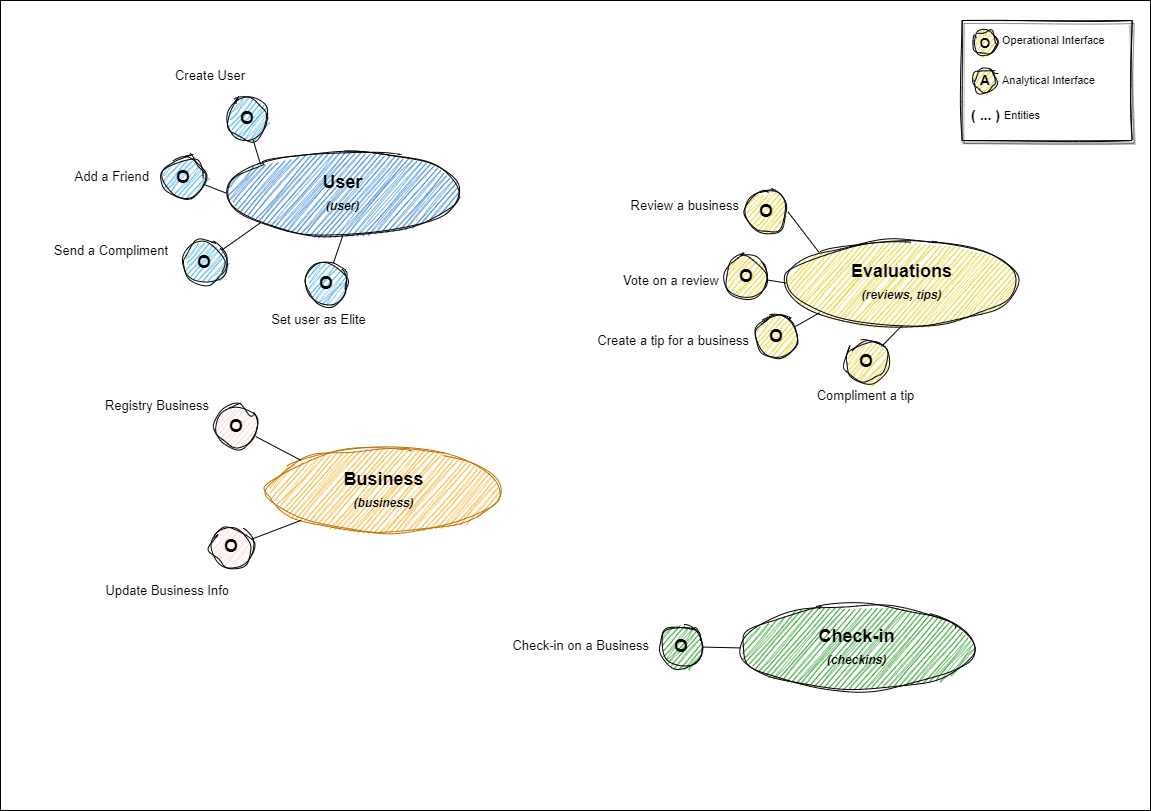

The diagram above was exported from draw.io. Its source (the exported page's mxGraphModel, read from the mxfile embedded in the PNG):
<mxGraphModel dx="1195" dy="1130" grid="1" gridSize="10" guides="1" tooltips="1" connect="1" arrows="1" fold="1" page="1" pageScale="1" pageWidth="1169" pageHeight="827" math="0" shadow="0">
  <root>
    <mxCell id="0" />
    <mxCell id="1" parent="0" />
    <mxCell id="117" value="" style="rounded=0;whiteSpace=wrap;html=1;fontSize=11;movable=1;resizable=1;rotatable=1;deletable=1;editable=1;connectable=1;" parent="1" vertex="1">
      <mxGeometry x="10" y="10" width="1150" height="810" as="geometry" />
    </mxCell>
    <mxCell id="2" value="Business&lt;br&gt;&lt;i style=&quot;border-color: var(--border-color); font-size: 12px;&quot;&gt;(business)&lt;/i&gt;" style="ellipse;whiteSpace=wrap;html=1;fontStyle=1;fontFamily=Helvetica;fontSize=18;horizontal=1;sketch=1;curveFitting=1;jiggle=2;fillColor=#f0a30a;strokeColor=#BD7000;fontColor=#000000;" parent="1" vertex="1">
      <mxGeometry x="276.67" y="457.44" width="233.33333333333337" height="84.87384615384624" as="geometry" />
    </mxCell>
    <mxCell id="18" value="Evaluations&lt;br&gt;&lt;font style=&quot;font-size: 12px;&quot;&gt;&lt;i&gt;(reviews, tips)&lt;/i&gt;&lt;/font&gt;" style="ellipse;whiteSpace=wrap;html=1;fontStyle=1;fontFamily=Helvetica;fontSize=18;horizontal=1;fillColor=#e3c800;fontColor=#000000;strokeColor=#000000;sketch=1;curveFitting=1;jiggle=2;" parent="1" vertex="1">
      <mxGeometry x="795" y="250" width="233.33333333333337" height="84.87384615384624" as="geometry" />
    </mxCell>
    <mxCell id="19" value="Check-in&lt;br&gt;&lt;i style=&quot;border-color: var(--border-color); font-size: 12px;&quot;&gt;(checkins)&lt;/i&gt;" style="ellipse;whiteSpace=wrap;html=1;fontStyle=1;fontFamily=Helvetica;fontSize=18;horizontal=1;sketch=1;curveFitting=1;jiggle=2;fillColor=#008a00;fontColor=#000000;strokeColor=#000000;" parent="1" vertex="1">
      <mxGeometry x="750" y="615" width="233.33333333333337" height="84.87384615384624" as="geometry" />
    </mxCell>
    <mxCell id="88" style="edgeStyle=none;html=1;exitX=1;exitY=0.5;exitDx=0;exitDy=0;entryX=0;entryY=0;entryDx=0;entryDy=0;endArrow=none;endFill=0;" parent="1" source="23" target="18" edge="1">
      <mxGeometry relative="1" as="geometry" />
    </mxCell>
    <mxCell id="89" style="edgeStyle=none;html=1;entryX=0;entryY=0.5;entryDx=0;entryDy=0;endArrow=none;endFill=0;" parent="1" source="25" target="18" edge="1">
      <mxGeometry relative="1" as="geometry" />
    </mxCell>
    <mxCell id="91" style="edgeStyle=none;html=1;entryX=0.5;entryY=1;entryDx=0;entryDy=0;endArrow=none;endFill=0;" parent="1" source="27" target="18" edge="1">
      <mxGeometry relative="1" as="geometry" />
    </mxCell>
    <mxCell id="99" style="edgeStyle=none;html=1;entryX=0;entryY=0;entryDx=0;entryDy=0;fontColor=#000000;endArrow=none;endFill=0;" parent="1" source="33" target="2" edge="1">
      <mxGeometry relative="1" as="geometry" />
    </mxCell>
    <mxCell id="33" value="O" style="ellipse;whiteSpace=wrap;html=1;fontFamily=Helvetica;fontSize=18;fontStyle=1;sketch=1;curveFitting=1;jiggle=2;fillColor=#f8cecc;strokeColor=#000000;" parent="1" vertex="1">
      <mxGeometry x="225" y="415" width="42.42424242424244" height="42.43692307692312" as="geometry" />
    </mxCell>
    <mxCell id="34" value="Registry Business" style="text;html=1;align=right;verticalAlign=middle;resizable=0;points=[];autosize=1;strokeColor=none;fillColor=none;fontSize=13;fontFamily=Helvetica;fontStyle=0" parent="1" vertex="1">
      <mxGeometry x="90" y="400" width="130" height="30" as="geometry" />
    </mxCell>
    <mxCell id="100" style="edgeStyle=none;html=1;entryX=0;entryY=1;entryDx=0;entryDy=0;fontColor=#000000;endArrow=none;endFill=0;" parent="1" source="39" target="2" edge="1">
      <mxGeometry relative="1" as="geometry" />
    </mxCell>
    <mxCell id="39" value="O" style="ellipse;whiteSpace=wrap;html=1;fontFamily=Helvetica;fontSize=18;fontStyle=1;sketch=1;curveFitting=1;jiggle=2;fillColor=#f8cecc;strokeColor=#000000;" parent="1" vertex="1">
      <mxGeometry x="220" y="535" width="42.42424242424244" height="42.43692307692312" as="geometry" />
    </mxCell>
    <mxCell id="40" value="Update Business Info" style="text;html=1;align=right;verticalAlign=middle;resizable=0;points=[];autosize=1;strokeColor=none;fillColor=none;fontSize=13;fontFamily=Helvetica;fontStyle=0" parent="1" vertex="1">
      <mxGeometry x="90" y="585" width="150" height="30" as="geometry" />
    </mxCell>
    <mxCell id="90" style="edgeStyle=none;html=1;entryX=0;entryY=1;entryDx=0;entryDy=0;endArrow=none;endFill=0;" parent="1" source="43" target="18" edge="1">
      <mxGeometry relative="1" as="geometry" />
    </mxCell>
    <mxCell id="101" style="edgeStyle=none;html=1;entryX=0;entryY=0.5;entryDx=0;entryDy=0;fontColor=#000000;endArrow=none;endFill=0;" parent="1" source="46" target="19" edge="1">
      <mxGeometry relative="1" as="geometry" />
    </mxCell>
    <mxCell id="46" value="O" style="ellipse;whiteSpace=wrap;html=1;fontFamily=Helvetica;fontSize=18;fontStyle=1;sketch=1;curveFitting=1;jiggle=2;fillColor=#008a00;fontColor=#000000;strokeColor=#000000;" parent="1" vertex="1">
      <mxGeometry x="670" y="635" width="42.42424242424244" height="42.43692307692312" as="geometry" />
    </mxCell>
    <mxCell id="47" value="Check-in on a Business" style="text;html=1;align=right;verticalAlign=middle;resizable=0;points=[];autosize=1;strokeColor=none;fillColor=none;fontSize=13;fontFamily=Helvetica;fontStyle=0" parent="1" vertex="1">
      <mxGeometry x="500" y="640" width="160" height="30" as="geometry" />
    </mxCell>
    <mxCell id="23" value="O" style="ellipse;whiteSpace=wrap;html=1;fontFamily=Helvetica;fontSize=18;fontStyle=1;labelBackgroundColor=none;labelBorderColor=none;sketch=1;curveFitting=1;jiggle=2;strokeColor=#000000;fillColor=#e3c800;fontColor=#000000;" parent="1" vertex="1">
      <mxGeometry x="755" y="200" width="42.42424242424244" height="42.43692307692312" as="geometry" />
    </mxCell>
    <mxCell id="24" value="Review a business" style="text;html=1;align=right;verticalAlign=middle;resizable=0;points=[];autosize=1;strokeColor=none;fillColor=none;fontSize=13;fontFamily=Helvetica;fontStyle=0" parent="1" vertex="1">
      <mxGeometry x="620" y="200" width="130" height="30" as="geometry" />
    </mxCell>
    <mxCell id="25" value="O" style="ellipse;whiteSpace=wrap;html=1;fontFamily=Helvetica;fontSize=18;fontStyle=1;sketch=1;curveFitting=1;jiggle=2;strokeColor=#000000;fillColor=#e3c800;fontColor=#000000;" parent="1" vertex="1">
      <mxGeometry x="735" y="265" width="42.42424242424244" height="42.43692307692312" as="geometry" />
    </mxCell>
    <mxCell id="26" value="Vote on a review" style="text;html=1;align=right;verticalAlign=middle;resizable=0;points=[];autosize=1;strokeColor=none;fillColor=none;fontSize=13;fontFamily=Helvetica;fontStyle=0" parent="1" vertex="1">
      <mxGeometry x="610" y="275" width="120" height="30" as="geometry" />
    </mxCell>
    <mxCell id="43" value="O" style="ellipse;whiteSpace=wrap;html=1;fontFamily=Helvetica;fontSize=18;fontStyle=1;sketch=1;curveFitting=1;jiggle=2;strokeColor=#000000;fillColor=#e3c800;fontColor=#000000;" parent="1" vertex="1">
      <mxGeometry x="765" y="325" width="42.42424242424244" height="42.43692307692312" as="geometry" />
    </mxCell>
    <mxCell id="44" value="Create a tip for a business" style="text;html=1;align=right;verticalAlign=middle;resizable=0;points=[];autosize=1;strokeColor=none;fillColor=none;fontSize=13;fontFamily=Helvetica;fontStyle=0" parent="1" vertex="1">
      <mxGeometry x="580" y="335" width="180" height="30" as="geometry" />
    </mxCell>
    <mxCell id="27" value="O" style="ellipse;whiteSpace=wrap;html=1;fontFamily=Helvetica;fontSize=18;fontStyle=1;sketch=1;curveFitting=1;jiggle=2;strokeColor=#000000;fillColor=#e3c800;fontColor=#000000;" parent="1" vertex="1">
      <mxGeometry x="855" y="350" width="42.42424242424244" height="42.43692307692312" as="geometry" />
    </mxCell>
    <mxCell id="28" value="Compliment a tip" style="text;html=1;align=center;verticalAlign=middle;resizable=0;points=[];autosize=1;strokeColor=none;fillColor=none;fontSize=13;fontFamily=Helvetica;fontStyle=0" parent="1" vertex="1">
      <mxGeometry x="815" y="390" width="120" height="30" as="geometry" />
    </mxCell>
    <mxCell id="106" value="" style="group;aspect=fixed;" parent="1" vertex="1" connectable="0">
      <mxGeometry x="49" y="70" width="420" height="275.84" as="geometry" />
    </mxCell>
    <mxCell id="4" value="User&lt;br&gt;&lt;font style=&quot;font-size: 12px;&quot;&gt;&lt;i&gt;(user)&lt;/i&gt;&lt;/font&gt;" style="ellipse;whiteSpace=wrap;html=1;fontStyle=1;fontFamily=Helvetica;fontSize=18;horizontal=1;fillColor=#0066CC;strokeColor=#000000;gradientDirection=south;perimeterSpacing=0;sketch=1;curveFitting=1;jiggle=2;shadow=0;fillStyle=hachure;" parent="106" vertex="1">
      <mxGeometry x="186.6666666666667" y="90.17846153846159" width="233.33333333333337" height="84.87384615384624" as="geometry" />
    </mxCell>
    <mxCell id="73" style="edgeStyle=none;html=1;endArrow=none;endFill=0;entryX=0;entryY=0;entryDx=0;entryDy=0;" parent="106" source="5" target="4" edge="1">
      <mxGeometry relative="1" as="geometry">
        <mxPoint x="249.24242424242436" y="-26.523076923076935" as="targetPoint" />
      </mxGeometry>
    </mxCell>
    <mxCell id="75" style="edgeStyle=none;html=1;endArrow=none;endFill=0;entryX=0;entryY=0.5;entryDx=0;entryDy=0;" parent="106" source="9" target="4" edge="1">
      <mxGeometry relative="1" as="geometry" />
    </mxCell>
    <mxCell id="76" style="edgeStyle=none;html=1;endArrow=none;endFill=0;entryX=0;entryY=1;entryDx=0;entryDy=0;" parent="106" source="11" target="4" edge="1">
      <mxGeometry relative="1" as="geometry">
        <mxPoint x="213.18181818181833" y="190.96615384615396" as="targetPoint" />
      </mxGeometry>
    </mxCell>
    <mxCell id="77" style="edgeStyle=none;html=1;endArrow=none;endFill=0;entryX=0.5;entryY=1;entryDx=0;entryDy=0;" parent="106" source="21" target="4" edge="1">
      <mxGeometry relative="1" as="geometry">
        <mxPoint x="276.818181818182" y="265.23076923076934" as="targetPoint" />
      </mxGeometry>
    </mxCell>
    <mxCell id="5" value="O" style="ellipse;whiteSpace=wrap;html=1;fontFamily=Helvetica;fontSize=18;fontStyle=1;strokeColor=#000000;fillColor=#1ba1e2;fontColor=#000000;fillStyle=auto;sketch=1;curveFitting=1;jiggle=2;" parent="106" vertex="1">
      <mxGeometry x="186.6666666666667" y="37.13230769230771" width="42.42424242424244" height="42.43692307692312" as="geometry" />
    </mxCell>
    <mxCell id="8" value="Create User" style="text;html=1;align=right;verticalAlign=middle;resizable=0;points=[];autosize=1;strokeColor=none;fillColor=none;fontSize=13;fontFamily=Helvetica;fontStyle=0" parent="106" vertex="1">
      <mxGeometry x="116.66666666666669" width="90" height="30" as="geometry" />
    </mxCell>
    <mxCell id="9" value="O" style="ellipse;whiteSpace=wrap;html=1;fontFamily=Helvetica;fontSize=18;fontStyle=1;strokeColor=#000000;fillColor=#1ba1e2;fontColor=#000000;fillStyle=auto;sketch=1;curveFitting=1;jiggle=2;" parent="106" vertex="1">
      <mxGeometry x="123.03030303030307" y="95.48307692307698" width="42.42424242424244" height="42.43692307692312" as="geometry" />
    </mxCell>
    <mxCell id="10" value="Add a Friend" style="text;html=1;align=right;verticalAlign=middle;resizable=0;points=[];autosize=1;strokeColor=none;fillColor=none;fontSize=13;fontFamily=Helvetica;fontStyle=0" parent="106" vertex="1">
      <mxGeometry x="11.212121212121222" y="100.78769230769235" width="100" height="30" as="geometry" />
    </mxCell>
    <mxCell id="11" value="O" style="ellipse;whiteSpace=wrap;html=1;fontFamily=Helvetica;fontSize=18;fontStyle=1;strokeColor=#000000;fillColor=#1ba1e2;fontColor=#000000;fillStyle=auto;sketch=1;curveFitting=1;jiggle=2;" parent="106" vertex="1">
      <mxGeometry x="144.24242424242428" y="180.35692307692318" width="42.42424242424244" height="42.43692307692312" as="geometry" />
    </mxCell>
    <mxCell id="12" value="Send a Compliment" style="text;html=1;align=right;verticalAlign=middle;resizable=0;points=[];autosize=1;strokeColor=none;fillColor=none;fontSize=13;fontFamily=Helvetica;fontStyle=0" parent="106" vertex="1">
      <mxGeometry x="-10" y="175.05230769230783" width="140" height="30" as="geometry" />
    </mxCell>
    <mxCell id="21" value="O" style="ellipse;whiteSpace=wrap;html=1;fontFamily=Helvetica;fontSize=18;fontStyle=1;strokeColor=#000000;fillColor=#1ba1e2;fontColor=#000000;fillStyle=auto;sketch=1;curveFitting=1;jiggle=2;" parent="106" vertex="1">
      <mxGeometry x="266.2121212121213" y="201.5753846153847" width="42.42424242424244" height="42.43692307692312" as="geometry" />
    </mxCell>
    <mxCell id="22" value="Set user as Elite" style="text;html=1;align=center;verticalAlign=middle;resizable=0;points=[];autosize=1;strokeColor=none;fillColor=none;fontSize=13;fontFamily=Helvetica;fontStyle=0" parent="106" vertex="1">
      <mxGeometry x="218.78787878787887" y="244.01230769230784" width="120" height="30" as="geometry" />
    </mxCell>
    <mxCell id="112" value="" style="rounded=0;whiteSpace=wrap;html=1;fontSize=14;container=0;glass=0;shadow=1;sketch=1;curveFitting=1;jiggle=2;" parent="1" vertex="1">
      <mxGeometry x="971.67" y="30" width="170" height="120" as="geometry" />
    </mxCell>
    <mxCell id="108" value="O" style="ellipse;whiteSpace=wrap;html=1;fontFamily=Helvetica;fontSize=14;fontStyle=1;sketch=1;curveFitting=1;jiggle=2;strokeColor=#000000;fillColor=#e3c800;fontColor=#000000;container=0;" parent="1" vertex="1">
      <mxGeometry x="982.67" y="40.379999999999995" width="23.999999999999968" height="24.24329688814132" as="geometry" />
    </mxCell>
    <mxCell id="109" value="A" style="ellipse;whiteSpace=wrap;html=1;fontFamily=Helvetica;fontSize=14;fontStyle=1;sketch=1;curveFitting=1;jiggle=2;strokeColor=#000000;fillColor=#e3c800;fontColor=#000000;container=0;" parent="1" vertex="1">
      <mxGeometry x="982.67" y="77.81670311185871" width="23.999999999999968" height="24.24329688814132" as="geometry" />
    </mxCell>
    <mxCell id="111" value="Operational Interface" style="text;html=1;align=left;verticalAlign=middle;resizable=0;points=[];autosize=1;strokeColor=none;fillColor=none;fontSize=11;container=0;" parent="1" vertex="1">
      <mxGeometry x="1009.9999999999999" y="35.379999999999995" width="130" height="30" as="geometry" />
    </mxCell>
    <mxCell id="114" value="Analytical Interface" style="text;html=1;align=left;verticalAlign=middle;resizable=0;points=[];autosize=1;strokeColor=none;fillColor=none;fontSize=11;container=0;" parent="1" vertex="1">
      <mxGeometry x="1009.9999999999999" y="74.94" width="120" height="30" as="geometry" />
    </mxCell>
    <mxCell id="118" value="&lt;font style=&quot;font-size: 14px;&quot;&gt;( ... )&lt;/font&gt;" style="text;html=1;align=center;verticalAlign=middle;resizable=0;points=[];autosize=1;strokeColor=none;fillColor=none;fontSize=14;fontStyle=1" parent="1" vertex="1">
      <mxGeometry x="970" y="110" width="50" height="30" as="geometry" />
    </mxCell>
    <mxCell id="119" value="Entities" style="text;html=1;align=left;verticalAlign=middle;resizable=0;points=[];autosize=1;strokeColor=none;fillColor=none;fontSize=11;container=0;" parent="1" vertex="1">
      <mxGeometry x="1012" y="110" width="60" height="30" as="geometry" />
    </mxCell>
  </root>
</mxGraphModel>